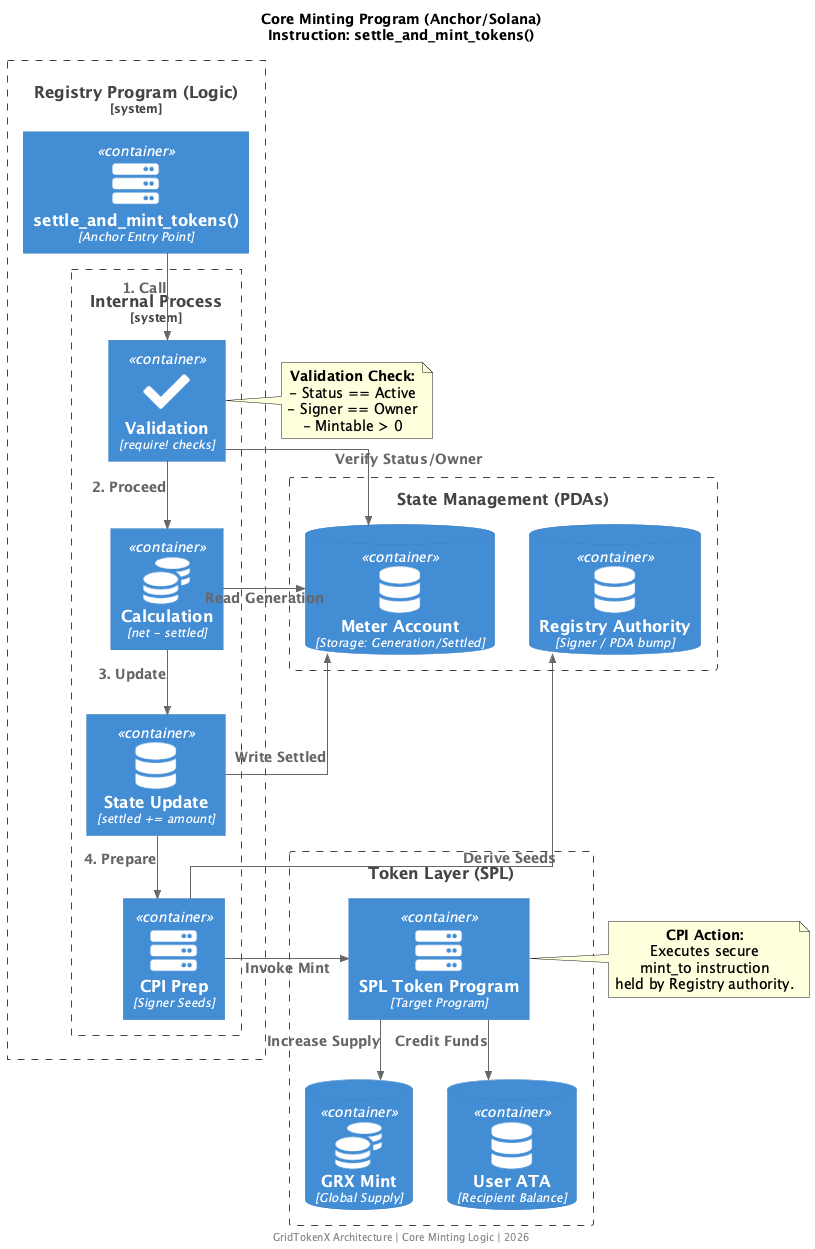

The diagram above was rendered by PlantUML. Its source (embedded in the PNG):
@startuml core_minting_program
!include <C4/C4_Container>
!include <tupadr3/font-awesome-5/server>
!include <tupadr3/font-awesome-5/coins>
!include <tupadr3/font-awesome-5/database>
!include <tupadr3/font-awesome-5/check>

title **Core Minting Program (Anchor/Solana)**\nInstruction: settle_and_mint_tokens()

' Layout Control
LAYOUT_TOP_DOWN()
skinparam linetype ortho
skinparam defaultFontSize 14

' Participants
System_Boundary(core_program, "Registry Program (Logic)") {
    Container(instruction, "settle_and_mint_tokens()", "Anchor Entry Point", $sprite="server")
    
    System_Boundary(logic, "Internal Process") {
        Container(validate, "Validation", "require! checks", $sprite="check")
        Container(calculate, "Calculation", "net - settled", $sprite="coins")
        Container(update, "State Update", "settled += amount", $sprite="database")
        Container(cpi, "CPI Prep", "Signer Seeds", $sprite="server")
    }
}

Boundary(accounts, "State Management (PDAs)") {
    ContainerDb(meter, "Meter Account", "Storage: Generation/Settled", $sprite="database")
    ContainerDb(registry, "Registry Authority", "Signer / PDA bump", $sprite="database")
}

Boundary(external, "Token Layer (SPL)") {
    Container(energy_token, "SPL Token Program", "Target Program", $sprite="server")
    ContainerDb(mint, "GRX Mint", "Global Supply", $sprite="coins")
    ContainerDb(ata, "User ATA", "Recipient Balance", $sprite="database")
}

' Flow Relationships
Rel_D(instruction, validate, "1. Call")
Rel_D(validate, calculate, "2. Proceed")
Rel_D(calculate, update, "3. Update")
Rel_D(update, cpi, "4. Prepare")

' Account Interactions
Rel_L(validate, meter, "Verify Status/Owner")
Rel_L(calculate, meter, "Read Generation")
Rel_L(update, meter, "Write Settled")

' Cross-Program Flow
Rel_R(cpi, registry, "Derive Seeds")
Rel_R(cpi, energy_token, "Invoke Mint")

Rel_D(energy_token, mint, "Increase Supply")
Rel_D(energy_token, ata, "Credit Funds")

' Annotations
note left of validate
  **Validation Check:**
  - Status == Active
  - Signer == Owner
  - Mintable > 0
end note

note right of energy_token
  **CPI Action:**
  Executes secure
  mint_to instruction
  held by Registry authority.
end note

footer GridTokenX Architecture | Core Minting Logic | 2026
@enduml